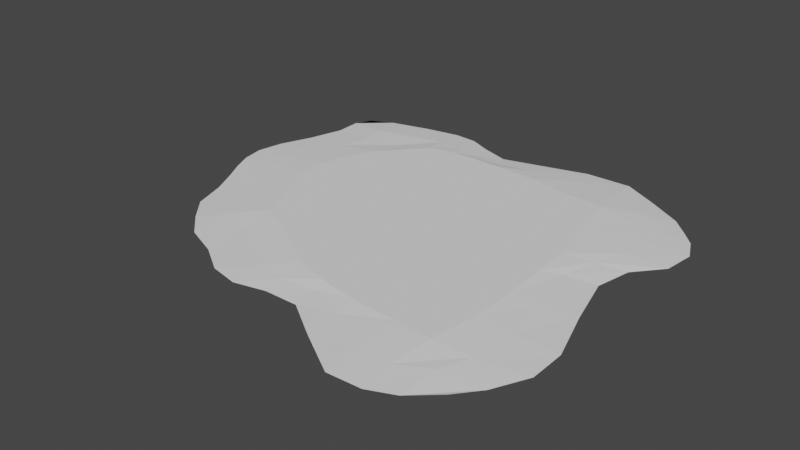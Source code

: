 # Source: Tar.blend  (saved by Blender 2.80.45; exported with 4.5.12 LTS)
import bpy
from mathutils import Matrix  # noqa: F401  (used for matrix-valued properties, if any)

bpy.ops.wm.read_factory_settings(use_empty=True)
scene = bpy.context.scene
scene.name = 'Scene'

# ---- collections
col_collection = bpy.data.collections.new('Collection'); scene.collection.children.link(col_collection)

# ---- world
world_world = bpy.data.worlds.new('World'); scene.world = world_world
world_world.use_nodes = True; world_world.node_tree.nodes.clear()
_N = world_world.node_tree.nodes; _L = world_world.node_tree.links
n0 = _N.new('ShaderNodeOutputWorld'); n0.name = 'World Output'; n0.location = (300, 300)
n1 = _N.new('ShaderNodeBackground'); n1.name = 'Background'; n1.location = (10, 300)
n1.inputs[0].default_value = (0.05088, 0.05088, 0.05088, 1.0)
_L.new(n1.outputs[0], n0.inputs[0])
n0.is_active_output = True
world_world.color = (0.05088, 0.05088, 0.05088)
world_world.use_sun_shadow = False
world_world.sun_shadow_jitter_overblur = 0.0

# ---- meshes
me_plane_001 = bpy.data.meshes.new('Plane.001')
me_plane_001.from_pydata([(0.7985, -0.8164, 0.0008099), (-0.7148, 0.5946, 0.0), (0.7833, 0.5639, 0.0), (-0.7459, 0.5302, 0.0), (-0.7425, 0.4243, 0.0), (-0.7816, 0.2863, 0.0), (-0.834, 0.1553, 0.0), (-0.8544, 0.04818, 0.0), (-0.8398, -0.03973, 0.0), (-0.8045, -0.1201, 0.0), (-0.7594, -0.2041, 0.0), (-0.7109, -0.3047, 0.0), (-0.6685, -0.4353, 0.0), (0.8681, -0.7245, 0.0), (0.9338, -0.5893, 0.0), (0.9322, -0.4428, 0.0), (0.8633, -0.2271, 0.0), (0.8063, -0.01701, -0.0005182), (0.838, 0.1205, -5.916e-06), (0.9294, 0.2282, 0.0), (0.9444, 0.3527, 0.0), (0.904, 0.4397, 0.0), (0.8547, 0.4928, 0.0), (-0.489, -0.6197, 0.0008099), (-0.3536, -0.6737, 0.0008099), (-0.2367, -0.749, 0.0008099), (-0.1211, -0.7733, 0.0008099), (0.00306, -0.7441, 0.0008099), (0.1382, -0.7434, 0.0008099), (0.2883, -0.8447, 0.0008099), (0.4638, -0.9545, 0.0008099), (0.5992, -0.9485, 0.0008099), (0.7001, -0.9055, 0.0008099), (0.6514, 0.6413, 0.0), (0.5034, 0.7201, 0.0), (0.3198, 0.7159, 0.0), (0.1422, 0.6664, 0.0), (-0.02177, 0.6216, 0.0), (-0.1379, 0.6597, 0.0), (-0.2255, 0.6982, 0.0), (-0.3199, 0.7045, 0.0), (-0.4672, 0.678, 0.0), (-0.6247, 0.6368, 0.0), (0.7052, -0.7475, 0.0), (0.5874, -0.8126, 0.0), (0.4536, -0.8098, 0.0), (0.2843, -0.7109, 0.0), (0.132, -0.6517, 0.0), (-0.003267, -0.6628, 0.0), (-0.1238, -0.6459, 0.0), (-0.2365, -0.5672, 0.0), (-0.3573, -0.4967, 0.0), (-0.4972, -0.448, 0.0), (0.7487, -0.6361, 0.0), (0.6057, -0.6466, 0.0), (0.4541, -0.6364, 0.0), (0.2739, -0.6255, 0.0), (0.116, -0.5959, 0.0), (-0.01848, -0.5525, 0.0), (-0.1392, -0.4828, 0.0), (-0.259, -0.4118, 0.0), (-0.3882, -0.351, 0.0), (-0.5362, -0.3117, 0.0), (0.77, -0.4533, 0.0), (0.6354, -0.4549, 0.0), (0.4541, -0.4545, 0.0), (0.2712, -0.4541, 0.0), (0.1055, -0.4352, 0.0), (-0.03805, -0.3925, 0.0), (-0.1686, -0.3346, 0.0), (-0.2985, -0.2754, 0.0), (-0.4374, -0.2263, 0.0), (-0.5877, -0.2012, 0.0), (0.7417, -0.2472, 0.0), (0.6356, -0.2725, 0.0), (0.4543, -0.2727, 0.0), (0.2712, -0.2727, 0.0), (0.09487, -0.265, 0.0), (-0.06199, -0.2371, 0.0), (-0.2057, -0.1947, 0.0), (-0.3468, -0.1497, 0.0), (-0.4858, -0.1201, 0.0), (-0.6334, -0.1112, 0.0), (0.6932, -0.05015, -0.0001816), (0.6233, -0.09279, 0.0), (0.4523, -0.09482, 0.0), (0.2712, -0.09197, 0.0), (0.08867, -0.09061, 0.0), (-0.0825, -0.07784, 0.0), (-0.241, -0.05399, 0.0), (-0.3827, -0.03436, 0.0), (-0.52, -0.02562, 0.0), (-0.6678, -0.02872, 0.0), (0.7265, 0.08714, -9.986e-05), (0.6171, 0.05642, 0.0), (0.4378, 0.06013, 0.0), (0.2611, 0.07019, 0.0), (0.08492, 0.08239, 0.0), (-0.09109, 0.08933, 0.0), (-0.2438, 0.08335, 0.0), (-0.3851, 0.07678, 0.0), (-0.5294, 0.06969, 0.0), (-0.6815, 0.05876, 0.0), (0.767, 0.2015, 0.0), (0.5922, 0.1917, 0.0), (0.4138, 0.198, 0.0), (0.2413, 0.2151, 0.0), (0.07169, 0.2382, 0.0), (-0.07931, 0.2456, 0.0), (-0.2118, 0.2254, 0.0), (-0.3512, 0.1965, 0.0), (-0.5005, 0.1772, 0.0), (-0.6615, 0.1642, 0.0), (0.7496, 0.3288, 0.0), (0.563, 0.32, 0.0), (0.3859, 0.3288, 0.0), (0.2172, 0.3527, 0.0), (0.0551, 0.3845, 0.0), (-0.0749, 0.3917, 0.0), (-0.1864, 0.3727, 0.0), (-0.3027, 0.3396, 0.0), (-0.4429, 0.3076, 0.0), (-0.6054, 0.2911, 0.0), (0.7143, 0.4354, 0.0), (0.5354, 0.4513, 0.0), (0.3597, 0.4624, 0.0), (0.1942, 0.4921, 0.0), (0.03497, 0.5038, 0.0), (-0.08607, 0.5041, 0.0), (-0.1866, 0.5027, 0.0), (-0.2911, 0.4779, 0.0), (-0.4174, 0.4441, 0.0), (-0.5718, 0.4151, 0.0), (0.6711, 0.5102, 0.0), (0.5125, 0.5881, 0.0), (0.3399, 0.6067, 0.0), (0.1649, 0.5793, 0.0), (0.001404, 0.5427, 0.0), (-0.1138, 0.553, 0.0), (-0.2096, 0.5844, 0.0), (-0.3111, 0.5791, 0.0), (-0.4422, 0.5448, 0.0), (-0.5884, 0.5076, 0.0), (-0.5832, -0.5319, 0.0007502), (0.8006, -0.8165, 0.0009049), (0.7052, -0.7475, 0.002524), (0.5874, -0.8126, 0.002524), (0.4536, -0.8098, 0.002524), (0.2843, -0.7109, 0.002524), (0.1321, -0.6517, 0.002524), (-0.003262, -0.6628, 0.002524), (-0.1238, -0.6459, 0.002524), (-0.2365, -0.5672, 0.002524), (-0.3573, -0.4967, 0.002524), (-0.4972, -0.448, 0.002524), (0.7487, -0.6361, 0.002524), (0.6057, -0.6466, 0.004739), (0.4541, -0.6364, 0.004739), (0.2739, -0.6255, 0.004739), (0.116, -0.5959, 0.004739), (-0.01848, -0.5525, 0.004739), (-0.1392, -0.4828, 0.004739), (-0.259, -0.4118, 0.004739), (-0.3882, -0.351, 0.004739), (-0.5362, -0.3117, 0.002524), (0.77, -0.4533, 0.002524), (0.6354, -0.4549, 0.004739), (0.4541, -0.4545, 0.004739), (0.2712, -0.4541, 0.004739), (0.1055, -0.4352, 0.004739), (-0.03804, -0.3925, 0.004739), (-0.1686, -0.3346, 0.004739), (-0.2985, -0.2754, 0.004739), (-0.4374, -0.2263, 0.004739), (-0.5877, -0.2012, 0.002524), (0.7417, -0.2472, 0.002524), (0.6356, -0.2725, 0.004739), (0.4543, -0.2727, 0.004739), (0.2712, -0.2727, 0.004739), (0.09488, -0.265, 0.004739), (-0.06198, -0.2371, 0.004739), (-0.2057, -0.1947, 0.004739), (-0.3468, -0.1497, 0.004739), (-0.4858, -0.1201, 0.004739), (-0.6334, -0.1112, 0.002524), (0.6932, -0.05016, 0.002343), (0.6233, -0.09279, 0.004739), (0.4524, -0.09482, 0.004739), (0.2712, -0.09197, 0.004739), (0.08868, -0.09061, 0.004739), (-0.08249, -0.07784, 0.004739), (-0.241, -0.05399, 0.004739), (-0.3827, -0.03436, 0.004739), (-0.52, -0.02562, 0.004739), (-0.6678, -0.02872, 0.002524), (0.7265, 0.08714, 0.002424), (0.6171, 0.05642, 0.004739), (0.4378, 0.06013, 0.004739), (0.2611, 0.07019, 0.004739), (0.08493, 0.08239, 0.004739), (-0.09108, 0.08933, 0.004739), (-0.2437, 0.08335, 0.004739), (-0.3851, 0.07678, 0.004739), (-0.5294, 0.06969, 0.004739), (-0.6815, 0.05876, 0.002524), (0.767, 0.2015, 0.002524), (0.5922, 0.1917, 0.004739), (0.4138, 0.198, 0.004739), (0.2413, 0.2151, 0.004739), (0.07169, 0.2382, 0.004739), (-0.0793, 0.2456, 0.004739), (-0.2117, 0.2254, 0.004739), (-0.3512, 0.1965, 0.004739), (-0.5005, 0.1772, 0.004739), (-0.6615, 0.1642, 0.002524), (0.7496, 0.3288, 0.002524), (0.563, 0.32, 0.004739), (0.386, 0.3288, 0.004739), (0.2172, 0.3527, 0.004739), (0.05511, 0.3845, 0.004739), (-0.0749, 0.3917, 0.004739), (-0.1863, 0.3727, 0.004739), (-0.3027, 0.3396, 0.004739), (-0.4429, 0.3076, 0.004739), (-0.6054, 0.2911, 0.002524), (0.7143, 0.4354, 0.002524), (0.5354, 0.4513, 0.004739), (0.3597, 0.4624, 0.004739), (0.1942, 0.4921, 0.004739), (0.03497, 0.5038, 0.004739), (-0.08606, 0.5041, 0.004739), (-0.1866, 0.5027, 0.004739), (-0.2911, 0.4779, 0.004739), (-0.4173, 0.4441, 0.002524), (-0.5717, 0.4151, 0.002524), (0.6711, 0.5102, 0.002524), (0.5125, 0.5881, 0.002524), (0.3399, 0.6067, 0.002524), (0.1649, 0.5793, 0.002524), (0.00141, 0.5427, 0.002524), (-0.1138, 0.553, 0.002524), (-0.2095, 0.5844, 0.002524), (-0.3111, 0.5791, 0.002524), (-0.4422, 0.5448, 0.002524), (-0.5884, 0.5075, 0.002524)], [], [(133, 33, 2, 22), (32, 43, 13, 0), (43, 53, 14, 13), (53, 63, 15, 14), (63, 73, 16, 15), (73, 83, 17, 16), (83, 93, 18, 17), (93, 103, 19, 18), (103, 113, 20, 19), (113, 123, 21, 20), (123, 133, 22, 21), (4, 3, 142, 132), (132, 142, 141, 131), (131, 141, 140, 130), (130, 140, 139, 129), (129, 139, 138, 128), (128, 138, 137, 127), (127, 137, 136, 126), (126, 136, 135, 125), (125, 135, 134, 124), (124, 134, 133, 123), (5, 4, 132, 122), (122, 132, 131, 121), (121, 131, 130, 120), (120, 130, 129, 119), (119, 129, 128, 118), (118, 128, 127, 117), (117, 127, 126, 116), (116, 126, 125, 115), (115, 125, 124, 114), (114, 124, 123, 113), (6, 5, 122, 112), (112, 122, 121, 111), (111, 121, 120, 110), (110, 120, 119, 109), (109, 119, 118, 108), (108, 118, 117, 107), (107, 117, 116, 106), (106, 116, 115, 105), (105, 115, 114, 104), (104, 114, 113, 103), (7, 6, 112, 102), (102, 112, 111, 101), (101, 111, 110, 100), (100, 110, 109, 99), (99, 109, 108, 98), (98, 108, 107, 97), (97, 107, 106, 96), (96, 106, 105, 95), (95, 105, 104, 94), (94, 104, 103, 93), (8, 7, 102, 92), (92, 102, 101, 91), (91, 101, 100, 90), (90, 100, 99, 89), (89, 99, 98, 88), (88, 98, 97, 87), (87, 97, 96, 86), (86, 96, 95, 85), (85, 95, 94, 84), (84, 94, 93, 83), (9, 8, 92, 82), (82, 92, 91, 81), (81, 91, 90, 80), (80, 90, 89, 79), (79, 89, 88, 78), (78, 88, 87, 77), (77, 87, 86, 76), (76, 86, 85, 75), (75, 85, 84, 74), (74, 84, 83, 73), (10, 9, 82, 72), (72, 82, 81, 71), (71, 81, 80, 70), (70, 80, 79, 69), (69, 79, 78, 68), (68, 78, 77, 67), (67, 77, 76, 66), (66, 76, 75, 65), (65, 75, 74, 64), (64, 74, 73, 63), (11, 10, 72, 62), (62, 72, 71, 61), (61, 71, 70, 60), (60, 70, 69, 59), (59, 69, 68, 58), (58, 68, 67, 57), (57, 67, 66, 56), (56, 66, 65, 55), (55, 65, 64, 54), (54, 64, 63, 53), (12, 11, 62, 52), (52, 62, 61, 51), (51, 61, 60, 50), (50, 60, 59, 49), (49, 59, 58, 48), (48, 58, 57, 47), (47, 57, 56, 46), (46, 56, 55, 45), (45, 55, 54, 44), (44, 54, 53, 43), (143, 12, 52, 23), (23, 52, 51, 24), (24, 51, 50, 25), (25, 50, 49, 26), (26, 49, 48, 27), (27, 48, 47, 28), (28, 47, 46, 29), (29, 46, 45, 30), (30, 45, 44, 31), (31, 44, 43, 32), (3, 1, 42, 142), (142, 42, 41, 141), (141, 41, 40, 140), (140, 40, 39, 139), (139, 39, 38, 138), (138, 38, 37, 137), (137, 37, 36, 136), (136, 36, 35, 135), (135, 35, 34, 134), (134, 34, 33, 133), (235, 22, 2, 33), (32, 144, 13, 145), (145, 13, 14, 155), (155, 14, 15, 165), (165, 15, 16, 175), (175, 16, 17, 185), (185, 17, 18, 195), (195, 18, 19, 205), (205, 19, 20, 215), (215, 20, 21, 225), (225, 21, 22, 235), (4, 234, 244, 3), (234, 233, 243, 244), (233, 232, 242, 243), (232, 231, 241, 242), (231, 230, 240, 241), (230, 229, 239, 240), (229, 228, 238, 239), (228, 227, 237, 238), (227, 226, 236, 237), (226, 225, 235, 236), (5, 224, 234, 4), (224, 223, 233, 234), (223, 222, 232, 233), (222, 221, 231, 232), (221, 220, 230, 231), (220, 219, 229, 230), (219, 218, 228, 229), (218, 217, 227, 228), (217, 216, 226, 227), (216, 215, 225, 226), (6, 214, 224, 5), (214, 213, 223, 224), (213, 212, 222, 223), (212, 211, 221, 222), (211, 210, 220, 221), (210, 209, 219, 220), (209, 208, 218, 219), (208, 207, 217, 218), (207, 206, 216, 217), (206, 205, 215, 216), (7, 204, 214, 6), (204, 203, 213, 214), (203, 202, 212, 213), (202, 201, 211, 212), (201, 200, 210, 211), (200, 199, 209, 210), (199, 198, 208, 209), (198, 197, 207, 208), (197, 196, 206, 207), (196, 195, 205, 206), (8, 194, 204, 7), (194, 193, 203, 204), (193, 192, 202, 203), (192, 191, 201, 202), (191, 190, 200, 201), (190, 189, 199, 200), (189, 188, 198, 199), (188, 187, 197, 198), (187, 186, 196, 197), (186, 185, 195, 196), (9, 184, 194, 8), (184, 183, 193, 194), (183, 182, 192, 193), (182, 181, 191, 192), (181, 180, 190, 191), (180, 179, 189, 190), (179, 178, 188, 189), (178, 177, 187, 188), (177, 176, 186, 187), (176, 175, 185, 186), (10, 174, 184, 9), (174, 173, 183, 184), (173, 172, 182, 183), (172, 171, 181, 182), (171, 170, 180, 181), (170, 169, 179, 180), (169, 168, 178, 179), (168, 167, 177, 178), (167, 166, 176, 177), (166, 165, 175, 176), (11, 164, 174, 10), (164, 163, 173, 174), (163, 162, 172, 173), (162, 161, 171, 172), (161, 160, 170, 171), (160, 159, 169, 170), (159, 158, 168, 169), (158, 157, 167, 168), (157, 156, 166, 167), (156, 155, 165, 166), (12, 154, 164, 11), (154, 153, 163, 164), (153, 152, 162, 163), (152, 151, 161, 162), (151, 150, 160, 161), (150, 149, 159, 160), (149, 148, 158, 159), (148, 147, 157, 158), (147, 146, 156, 157), (146, 145, 155, 156), (143, 23, 154, 12), (23, 24, 153, 154), (24, 25, 152, 153), (25, 26, 151, 152), (26, 27, 150, 151), (27, 28, 149, 150), (28, 29, 148, 149), (29, 30, 147, 148), (30, 31, 146, 147), (31, 32, 145, 146), (3, 244, 42, 1), (244, 243, 41, 42), (243, 242, 40, 41), (242, 241, 39, 40), (241, 240, 38, 39), (240, 239, 37, 38), (239, 238, 36, 37), (238, 237, 35, 36), (237, 236, 34, 35), (236, 235, 33, 34), (0, 13, 144), (32, 0, 144)])
_uv = me_plane_001.uv_layers.new(name='UVMap')
_uv.uv.foreach_set('vector', [0.9091, 0.9091, 0.9091, 1.0, 1.0, 1.0, 1.0, 0.9091, 0.9091, 0.0, 0.9091, 0.09091, 1.0, 0.09091, 1.0, 0.0, 0.9091, 0.09091, 0.9091, 0.1818, 1.0, 0.1818, 1.0, 0.09091, 0.9091, 0.1818, 0.9091, 0.2727, 1.0, 0.2727, 1.0, 0.1818, 0.9091, 0.2727, 0.9091, 0.3636, 1.0, 0.3636, 1.0, 0.2727, 0.9091, 0.3636, 0.9091, 0.4545, 1.0, 0.4545, 1.0, 0.3636, 0.9091, 0.4545, 0.9091, 0.5455, 1.0, 0.5455, 1.0, 0.4545, 0.9091, 0.5455, 0.9091, 0.6364, 1.0, 0.6364, 1.0, 0.5455, 0.9091, 0.6364, 0.9091, 0.7273, 1.0, 0.7273, 1.0, 0.6364, 0.9091, 0.7273, 0.9091, 0.8182, 1.0, 0.8182, 1.0, 0.7273, 0.9091, 0.8182, 0.9091, 0.9091, 1.0, 0.9091, 1.0, 0.8182, 0.0, 0.8182, 0.0, 0.9091, 0.09091, 0.9091, 0.09091, 0.8182, 0.09091, 0.8182, 0.09091, 0.9091, 0.1818, 0.9091, 0.1818, 0.8182, 0.1818, 0.8182, 0.1818, 0.9091, 0.2727, 0.9091, 0.2727, 0.8182, 0.2727, 0.8182, 0.2727, 0.9091, 0.3636, 0.9091, 0.3636, 0.8182, 0.3636, 0.8182, 0.3636, 0.9091, 0.4545, 0.9091, 0.4545, 0.8182, 0.4545, 0.8182, 0.4545, 0.9091, 0.5455, 0.9091, 0.5455, 0.8182, 0.5455, 0.8182, 0.5455, 0.9091, 0.6364, 0.9091, 0.6364, 0.8182, 0.6364, 0.8182, 0.6364, 0.9091, 0.7273, 0.9091, 0.7273, 0.8182, 0.7273, 0.8182, 0.7273, 0.9091, 0.8182, 0.9091, 0.8182, 0.8182, 0.8182, 0.8182, 0.8182, 0.9091, 0.9091, 0.9091, 0.9091, 0.8182, 0.0, 0.7273, 0.0, 0.8182, 0.09091, 0.8182, 0.09091, 0.7273, 0.09091, 0.7273, 0.09091, 0.8182, 0.1818, 0.8182, 0.1818, 0.7273, 0.1818, 0.7273, 0.1818, 0.8182, 0.2727, 0.8182, 0.2727, 0.7273, 0.2727, 0.7273, 0.2727, 0.8182, 0.3636, 0.8182, 0.3636, 0.7273, 0.3636, 0.7273, 0.3636, 0.8182, 0.4545, 0.8182, 0.4545, 0.7273, 0.4545, 0.7273, 0.4545, 0.8182, 0.5455, 0.8182, 0.5455, 0.7273, 0.5455, 0.7273, 0.5455, 0.8182, 0.6364, 0.8182, 0.6364, 0.7273, 0.6364, 0.7273, 0.6364, 0.8182, 0.7273, 0.8182, 0.7273, 0.7273, 0.7273, 0.7273, 0.7273, 0.8182, 0.8182, 0.8182, 0.8182, 0.7273, 0.8182, 0.7273, 0.8182, 0.8182, 0.9091, 0.8182, 0.9091, 0.7273, 0.0, 0.6364, 0.0, 0.7273, 0.09091, 0.7273, 0.09091, 0.6364, 0.09091, 0.6364, 0.09091, 0.7273, 0.1818, 0.7273, 0.1818, 0.6364, 0.1818, 0.6364, 0.1818, 0.7273, 0.2727, 0.7273, 0.2727, 0.6364, 0.2727, 0.6364, 0.2727, 0.7273, 0.3636, 0.7273, 0.3636, 0.6364, 0.3636, 0.6364, 0.3636, 0.7273, 0.4545, 0.7273, 0.4545, 0.6364, 0.4545, 0.6364, 0.4545, 0.7273, 0.5455, 0.7273, 0.5455, 0.6364, 0.5455, 0.6364, 0.5455, 0.7273, 0.6364, 0.7273, 0.6364, 0.6364, 0.6364, 0.6364, 0.6364, 0.7273, 0.7273, 0.7273, 0.7273, 0.6364, 0.7273, 0.6364, 0.7273, 0.7273, 0.8182, 0.7273, 0.8182, 0.6364, 0.8182, 0.6364, 0.8182, 0.7273, 0.9091, 0.7273, 0.9091, 0.6364, 0.0, 0.5455, 0.0, 0.6364, 0.09091, 0.6364, 0.09091, 0.5455, 0.09091, 0.5455, 0.09091, 0.6364, 0.1818, 0.6364, 0.1818, 0.5455, 0.1818, 0.5455, 0.1818, 0.6364, 0.2727, 0.6364, 0.2727, 0.5455, 0.2727, 0.5455, 0.2727, 0.6364, 0.3636, 0.6364, 0.3636, 0.5455, 0.3636, 0.5455, 0.3636, 0.6364, 0.4545, 0.6364, 0.4545, 0.5455, 0.4545, 0.5455, 0.4545, 0.6364, 0.5455, 0.6364, 0.5455, 0.5455, 0.5455, 0.5455, 0.5455, 0.6364, 0.6364, 0.6364, 0.6364, 0.5455, 0.6364, 0.5455, 0.6364, 0.6364, 0.7273, 0.6364, 0.7273, 0.5455, 0.7273, 0.5455, 0.7273, 0.6364, 0.8182, 0.6364, 0.8182, 0.5455, 0.8182, 0.5455, 0.8182, 0.6364, 0.9091, 0.6364, 0.9091, 0.5455, 0.0, 0.4545, 0.0, 0.5455, 0.09091, 0.5455, 0.09091, 0.4545, 0.09091, 0.4545, 0.09091, 0.5455, 0.1818, 0.5455, 0.1818, 0.4545, 0.1818, 0.4545, 0.1818, 0.5455, 0.2727, 0.5455, 0.2727, 0.4545, 0.2727, 0.4545, 0.2727, 0.5455, 0.3636, 0.5455, 0.3636, 0.4545, 0.3636, 0.4545, 0.3636, 0.5455, 0.4545, 0.5455, 0.4545, 0.4545, 0.4545, 0.4545, 0.4545, 0.5455, 0.5455, 0.5455, 0.5455, 0.4545, 0.5455, 0.4545, 0.5455, 0.5455, 0.6364, 0.5455, 0.6364, 0.4545, 0.6364, 0.4545, 0.6364, 0.5455, 0.7273, 0.5455, 0.7273, 0.4545, 0.7273, 0.4545, 0.7273, 0.5455, 0.8182, 0.5455, 0.8182, 0.4545, 0.8182, 0.4545, 0.8182, 0.5455, 0.9091, 0.5455, 0.9091, 0.4545, 0.0, 0.3636, 0.0, 0.4545, 0.09091, 0.4545, 0.09091, 0.3636, 0.09091, 0.3636, 0.09091, 0.4545, 0.1818, 0.4545, 0.1818, 0.3636, 0.1818, 0.3636, 0.1818, 0.4545, 0.2727, 0.4545, 0.2727, 0.3636, 0.2727, 0.3636, 0.2727, 0.4545, 0.3636, 0.4545, 0.3636, 0.3636, 0.3636, 0.3636, 0.3636, 0.4545, 0.4545, 0.4545, 0.4545, 0.3636, 0.4545, 0.3636, 0.4545, 0.4545, 0.5455, 0.4545, 0.5455, 0.3636, 0.5455, 0.3636, 0.5455, 0.4545, 0.6364, 0.4545, 0.6364, 0.3636, 0.6364, 0.3636, 0.6364, 0.4545, 0.7273, 0.4545, 0.7273, 0.3636, 0.7273, 0.3636, 0.7273, 0.4545, 0.8182, 0.4545, 0.8182, 0.3636, 0.8182, 0.3636, 0.8182, 0.4545, 0.9091, 0.4545, 0.9091, 0.3636, 0.0, 0.2727, 0.0, 0.3636, 0.09091, 0.3636, 0.09091, 0.2727, 0.09091, 0.2727, 0.09091, 0.3636, 0.1818, 0.3636, 0.1818, 0.2727, 0.1818, 0.2727, 0.1818, 0.3636, 0.2727, 0.3636, 0.2727, 0.2727, 0.2727, 0.2727, 0.2727, 0.3636, 0.3636, 0.3636, 0.3636, 0.2727, 0.3636, 0.2727, 0.3636, 0.3636, 0.4545, 0.3636, 0.4545, 0.2727, 0.4545, 0.2727, 0.4545, 0.3636, 0.5455, 0.3636, 0.5455, 0.2727, 0.5455, 0.2727, 0.5455, 0.3636, 0.6364, 0.3636, 0.6364, 0.2727, 0.6364, 0.2727, 0.6364, 0.3636, 0.7273, 0.3636, 0.7273, 0.2727, 0.7273, 0.2727, 0.7273, 0.3636, 0.8182, 0.3636, 0.8182, 0.2727, 0.8182, 0.2727, 0.8182, 0.3636, 0.9091, 0.3636, 0.9091, 0.2727, 0.0, 0.1818, 0.0, 0.2727, 0.09091, 0.2727, 0.09091, 0.1818, 0.09091, 0.1818, 0.09091, 0.2727, 0.1818, 0.2727, 0.1818, 0.1818, 0.1818, 0.1818, 0.1818, 0.2727, 0.2727, 0.2727, 0.2727, 0.1818, 0.2727, 0.1818, 0.2727, 0.2727, 0.3636, 0.2727, 0.3636, 0.1818, 0.3636, 0.1818, 0.3636, 0.2727, 0.4545, 0.2727, 0.4545, 0.1818, 0.4545, 0.1818, 0.4545, 0.2727, 0.5455, 0.2727, 0.5455, 0.1818, 0.5455, 0.1818, 0.5455, 0.2727, 0.6364, 0.2727, 0.6364, 0.1818, 0.6364, 0.1818, 0.6364, 0.2727, 0.7273, 0.2727, 0.7273, 0.1818, 0.7273, 0.1818, 0.7273, 0.2727, 0.8182, 0.2727, 0.8182, 0.1818, 0.8182, 0.1818, 0.8182, 0.2727, 0.9091, 0.2727, 0.9091, 0.1818, 0.0, 0.09091, 0.0, 0.1818, 0.09091, 0.1818, 0.09091, 0.09091, 0.09091, 0.09091, 0.09091, 0.1818, 0.1818, 0.1818, 0.1818, 0.09091, 0.1818, 0.09091, 0.1818, 0.1818, 0.2727, 0.1818, 0.2727, 0.09091, 0.2727, 0.09091, 0.2727, 0.1818, 0.3636, 0.1818, 0.3636, 0.09091, 0.3636, 0.09091, 0.3636, 0.1818, 0.4545, 0.1818, 0.4545, 0.09091, 0.4545, 0.09091, 0.4545, 0.1818, 0.5455, 0.1818, 0.5455, 0.09091, 0.5455, 0.09091, 0.5455, 0.1818, 0.6364, 0.1818, 0.6364, 0.09091, 0.6364, 0.09091, 0.6364, 0.1818, 0.7273, 0.1818, 0.7273, 0.09091, 0.7273, 0.09091, 0.7273, 0.1818, 0.8182, 0.1818, 0.8182, 0.09091, 0.8182, 0.09091, 0.8182, 0.1818, 0.9091, 0.1818, 0.9091, 0.09091, 0.0, 0.0, 0.0, 0.09091, 0.09091, 0.09091, 0.09091, 0.0, 0.09091, 0.0, 0.09091, 0.09091, 0.1818, 0.09091, 0.1818, 0.0, 0.1818, 0.0, 0.1818, 0.09091, 0.2727, 0.09091, 0.2727, 0.0, 0.2727, 0.0, 0.2727, 0.09091, 0.3636, 0.09091, 0.3636, 0.0, 0.3636, 0.0, 0.3636, 0.09091, 0.4545, 0.09091, 0.4545, 0.0, 0.4545, 0.0, 0.4545, 0.09091, 0.5455, 0.09091, 0.5455, 0.0, 0.5455, 0.0, 0.5455, 0.09091, 0.6364, 0.09091, 0.6364, 0.0, 0.6364, 0.0, 0.6364, 0.09091, 0.7273, 0.09091, 0.7273, 0.0, 0.7273, 0.0, 0.7273, 0.09091, 0.8182, 0.09091, 0.8182, 0.0, 0.8182, 0.0, 0.8182, 0.09091, 0.9091, 0.09091, 0.9091, 0.0, 0.0, 0.9091, 0.0, 1.0, 0.09091, 1.0, 0.09091, 0.9091, 0.09091, 0.9091, 0.09091, 1.0, 0.1818, 1.0, 0.1818, 0.9091, 0.1818, 0.9091, 0.1818, 1.0, 0.2727, 1.0, 0.2727, 0.9091, 0.2727, 0.9091, 0.2727, 1.0, 0.3636, 1.0, 0.3636, 0.9091, 0.3636, 0.9091, 0.3636, 1.0, 0.4545, 1.0, 0.4545, 0.9091, 0.4545, 0.9091, 0.4545, 1.0, 0.5455, 1.0, 0.5455, 0.9091, 0.5455, 0.9091, 0.5455, 1.0, 0.6364, 1.0, 0.6364, 0.9091, 0.6364, 0.9091, 0.6364, 1.0, 0.7273, 1.0, 0.7273, 0.9091, 0.7273, 0.9091, 0.7273, 1.0, 0.8182, 1.0, 0.8182, 0.9091, 0.8182, 0.9091, 0.8182, 1.0, 0.9091, 1.0, 0.9091, 0.9091, 0.9091, 0.9091, 1.0, 0.9091, 1.0, 1.0, 0.9091, 1.0, 0.9091, 0.0, 1.0, 0.0, 1.0, 0.09091, 0.9091, 0.09091, 0.9091, 0.09091, 1.0, 0.09091, 1.0, 0.1818, 0.9091, 0.1818, 0.9091, 0.1818, 1.0, 0.1818, 1.0, 0.2727, 0.9091, 0.2727, 0.9091, 0.2727, 1.0, 0.2727, 1.0, 0.3636, 0.9091, 0.3636, 0.9091, 0.3636, 1.0, 0.3636, 1.0, 0.4545, 0.9091, 0.4545, 0.9091, 0.4545, 1.0, 0.4545, 1.0, 0.5455, 0.9091, 0.5455, 0.9091, 0.5455, 1.0, 0.5455, 1.0, 0.6364, 0.9091, 0.6364, 0.9091, 0.6364, 1.0, 0.6364, 1.0, 0.7273, 0.9091, 0.7273, 0.9091, 0.7273, 1.0, 0.7273, 1.0, 0.8182, 0.9091, 0.8182, 0.9091, 0.8182, 1.0, 0.8182, 1.0, 0.9091, 0.9091, 0.9091, 0.0, 0.8182, 0.09091, 0.8182, 0.09091, 0.9091, 0.0, 0.9091, 0.09091, 0.8182, 0.1818, 0.8182, 0.1818, 0.9091, 0.09091, 0.9091, 0.1818, 0.8182, 0.2727, 0.8182, 0.2727, 0.9091, 0.1818, 0.9091, 0.2727, 0.8182, 0.3636, 0.8182, 0.3636, 0.9091, 0.2727, 0.9091, 0.3636, 0.8182, 0.4545, 0.8182, 0.4545, 0.9091, 0.3636, 0.9091, 0.4545, 0.8182, 0.5455, 0.8182, 0.5455, 0.9091, 0.4545, 0.9091, 0.5455, 0.8182, 0.6364, 0.8182, 0.6364, 0.9091, 0.5455, 0.9091, 0.6364, 0.8182, 0.7273, 0.8182, 0.7273, 0.9091, 0.6364, 0.9091, 0.7273, 0.8182, 0.8182, 0.8182, 0.8182, 0.9091, 0.7273, 0.9091, 0.8182, 0.8182, 0.9091, 0.8182, 0.9091, 0.9091, 0.8182, 0.9091, 0.0, 0.7273, 0.09091, 0.7273, 0.09091, 0.8182, 0.0, 0.8182, 0.09091, 0.7273, 0.1818, 0.7273, 0.1818, 0.8182, 0.09091, 0.8182, 0.1818, 0.7273, 0.2727, 0.7273, 0.2727, 0.8182, 0.1818, 0.8182, 0.2727, 0.7273, 0.3636, 0.7273, 0.3636, 0.8182, 0.2727, 0.8182, 0.3636, 0.7273, 0.4545, 0.7273, 0.4545, 0.8182, 0.3636, 0.8182, 0.4545, 0.7273, 0.5455, 0.7273, 0.5455, 0.8182, 0.4545, 0.8182, 0.5455, 0.7273, 0.6364, 0.7273, 0.6364, 0.8182, 0.5455, 0.8182, 0.6364, 0.7273, 0.7273, 0.7273, 0.7273, 0.8182, 0.6364, 0.8182, 0.7273, 0.7273, 0.8182, 0.7273, 0.8182, 0.8182, 0.7273, 0.8182, 0.8182, 0.7273, 0.9091, 0.7273, 0.9091, 0.8182, 0.8182, 0.8182, 0.0, 0.6364, 0.09091, 0.6364, 0.09091, 0.7273, 0.0, 0.7273, 0.09091, 0.6364, 0.1818, 0.6364, 0.1818, 0.7273, 0.09091, 0.7273, 0.1818, 0.6364, 0.2727, 0.6364, 0.2727, 0.7273, 0.1818, 0.7273, 0.2727, 0.6364, 0.3636, 0.6364, 0.3636, 0.7273, 0.2727, 0.7273, 0.3636, 0.6364, 0.4545, 0.6364, 0.4545, 0.7273, 0.3636, 0.7273, 0.4545, 0.6364, 0.5455, 0.6364, 0.5455, 0.7273, 0.4545, 0.7273, 0.5455, 0.6364, 0.6364, 0.6364, 0.6364, 0.7273, 0.5455, 0.7273, 0.6364, 0.6364, 0.7273, 0.6364, 0.7273, 0.7273, 0.6364, 0.7273, 0.7273, 0.6364, 0.8182, 0.6364, 0.8182, 0.7273, 0.7273, 0.7273, 0.8182, 0.6364, 0.9091, 0.6364, 0.9091, 0.7273, 0.8182, 0.7273, 0.0, 0.5455, 0.09091, 0.5455, 0.09091, 0.6364, 0.0, 0.6364, 0.09091, 0.5455, 0.1818, 0.5455, 0.1818, 0.6364, 0.09091, 0.6364, 0.1818, 0.5455, 0.2727, 0.5455, 0.2727, 0.6364, 0.1818, 0.6364, 0.2727, 0.5455, 0.3636, 0.5455, 0.3636, 0.6364, 0.2727, 0.6364, 0.3636, 0.5455, 0.4545, 0.5455, 0.4545, 0.6364, 0.3636, 0.6364, 0.4545, 0.5455, 0.5455, 0.5455, 0.5455, 0.6364, 0.4545, 0.6364, 0.5455, 0.5455, 0.6364, 0.5455, 0.6364, 0.6364, 0.5455, 0.6364, 0.6364, 0.5455, 0.7273, 0.5455, 0.7273, 0.6364, 0.6364, 0.6364, 0.7273, 0.5455, 0.8182, 0.5455, 0.8182, 0.6364, 0.7273, 0.6364, 0.8182, 0.5455, 0.9091, 0.5455, 0.9091, 0.6364, 0.8182, 0.6364, 0.0, 0.4545, 0.09091, 0.4545, 0.09091, 0.5455, 0.0, 0.5455, 0.09091, 0.4545, 0.1818, 0.4545, 0.1818, 0.5455, 0.09091, 0.5455, 0.1818, 0.4545, 0.2727, 0.4545, 0.2727, 0.5455, 0.1818, 0.5455, 0.2727, 0.4545, 0.3636, 0.4545, 0.3636, 0.5455, 0.2727, 0.5455, 0.3636, 0.4545, 0.4545, 0.4545, 0.4545, 0.5455, 0.3636, 0.5455, 0.4545, 0.4545, 0.5455, 0.4545, 0.5455, 0.5455, 0.4545, 0.5455, 0.5455, 0.4545, 0.6364, 0.4545, 0.6364, 0.5455, 0.5455, 0.5455, 0.6364, 0.4545, 0.7273, 0.4545, 0.7273, 0.5455, 0.6364, 0.5455, 0.7273, 0.4545, 0.8182, 0.4545, 0.8182, 0.5455, 0.7273, 0.5455, 0.8182, 0.4545, 0.9091, 0.4545, 0.9091, 0.5455, 0.8182, 0.5455, 0.0, 0.3636, 0.09091, 0.3636, 0.09091, 0.4545, 0.0, 0.4545, 0.09091, 0.3636, 0.1818, 0.3636, 0.1818, 0.4545, 0.09091, 0.4545, 0.1818, 0.3636, 0.2727, 0.3636, 0.2727, 0.4545, 0.1818, 0.4545, 0.2727, 0.3636, 0.3636, 0.3636, 0.3636, 0.4545, 0.2727, 0.4545, 0.3636, 0.3636, 0.4545, 0.3636, 0.4545, 0.4545, 0.3636, 0.4545, 0.4545, 0.3636, 0.5455, 0.3636, 0.5455, 0.4545, 0.4545, 0.4545, 0.5455, 0.3636, 0.6364, 0.3636, 0.6364, 0.4545, 0.5455, 0.4545, 0.6364, 0.3636, 0.7273, 0.3636, 0.7273, 0.4545, 0.6364, 0.4545, 0.7273, 0.3636, 0.8182, 0.3636, 0.8182, 0.4545, 0.7273, 0.4545, 0.8182, 0.3636, 0.9091, 0.3636, 0.9091, 0.4545, 0.8182, 0.4545, 0.0, 0.2727, 0.09091, 0.2727, 0.09091, 0.3636, 0.0, 0.3636, 0.09091, 0.2727, 0.1818, 0.2727, 0.1818, 0.3636, 0.09091, 0.3636, 0.1818, 0.2727, 0.2727, 0.2727, 0.2727, 0.3636, 0.1818, 0.3636, 0.2727, 0.2727, 0.3636, 0.2727, 0.3636, 0.3636, 0.2727, 0.3636, 0.3636, 0.2727, 0.4545, 0.2727, 0.4545, 0.3636, 0.3636, 0.3636, 0.4545, 0.2727, 0.5455, 0.2727, 0.5455, 0.3636, 0.4545, 0.3636, 0.5455, 0.2727, 0.6364, 0.2727, 0.6364, 0.3636, 0.5455, 0.3636, 0.6364, 0.2727, 0.7273, 0.2727, 0.7273, 0.3636, 0.6364, 0.3636, 0.7273, 0.2727, 0.8182, 0.2727, 0.8182, 0.3636, 0.7273, 0.3636, 0.8182, 0.2727, 0.9091, 0.2727, 0.9091, 0.3636, 0.8182, 0.3636, 0.0, 0.1818, 0.09091, 0.1818, 0.09091, 0.2727, 0.0, 0.2727, 0.09091, 0.1818, 0.1818, 0.1818, 0.1818, 0.2727, 0.09091, 0.2727, 0.1818, 0.1818, 0.2727, 0.1818, 0.2727, 0.2727, 0.1818, 0.2727, 0.2727, 0.1818, 0.3636, 0.1818, 0.3636, 0.2727, 0.2727, 0.2727, 0.3636, 0.1818, 0.4545, 0.1818, 0.4545, 0.2727, 0.3636, 0.2727, 0.4545, 0.1818, 0.5455, 0.1818, 0.5455, 0.2727, 0.4545, 0.2727, 0.5455, 0.1818, 0.6364, 0.1818, 0.6364, 0.2727, 0.5455, 0.2727, 0.6364, 0.1818, 0.7273, 0.1818, 0.7273, 0.2727, 0.6364, 0.2727, 0.7273, 0.1818, 0.8182, 0.1818, 0.8182, 0.2727, 0.7273, 0.2727, 0.8182, 0.1818, 0.9091, 0.1818, 0.9091, 0.2727, 0.8182, 0.2727, 0.0, 0.09091, 0.09091, 0.09091, 0.09091, 0.1818, 0.0, 0.1818, 0.09091, 0.09091, 0.1818, 0.09091, 0.1818, 0.1818, 0.09091, 0.1818, 0.1818, 0.09091, 0.2727, 0.09091, 0.2727, 0.1818, 0.1818, 0.1818, 0.2727, 0.09091, 0.3636, 0.09091, 0.3636, 0.1818, 0.2727, 0.1818, 0.3636, 0.09091, 0.4545, 0.09091, 0.4545, 0.1818, 0.3636, 0.1818, 0.4545, 0.09091, 0.5455, 0.09091, 0.5455, 0.1818, 0.4545, 0.1818, 0.5455, 0.09091, 0.6364, 0.09091, 0.6364, 0.1818, 0.5455, 0.1818, 0.6364, 0.09091, 0.7273, 0.09091, 0.7273, 0.1818, 0.6364, 0.1818, 0.7273, 0.09091, 0.8182, 0.09091, 0.8182, 0.1818, 0.7273, 0.1818, 0.8182, 0.09091, 0.9091, 0.09091, 0.9091, 0.1818, 0.8182, 0.1818, 0.0, 0.0, 0.09091, 0.0, 0.09091, 0.09091, 0.0, 0.09091, 0.09091, 0.0, 0.1818, 0.0, 0.1818, 0.09091, 0.09091, 0.09091, 0.1818, 0.0, 0.2727, 0.0, 0.2727, 0.09091, 0.1818, 0.09091, 0.2727, 0.0, 0.3636, 0.0, 0.3636, 0.09091, 0.2727, 0.09091, 0.3636, 0.0, 0.4545, 0.0, 0.4545, 0.09091, 0.3636, 0.09091, 0.4545, 0.0, 0.5455, 0.0, 0.5455, 0.09091, 0.4545, 0.09091, 0.5455, 0.0, 0.6364, 0.0, 0.6364, 0.09091, 0.5455, 0.09091, 0.6364, 0.0, 0.7273, 0.0, 0.7273, 0.09091, 0.6364, 0.09091, 0.7273, 0.0, 0.8182, 0.0, 0.8182, 0.09091, 0.7273, 0.09091, 0.8182, 0.0, 0.9091, 0.0, 0.9091, 0.09091, 0.8182, 0.09091, 0.0, 0.9091, 0.09091, 0.9091, 0.09091, 1.0, 0.0, 1.0, 0.09091, 0.9091, 0.1818, 0.9091, 0.1818, 1.0, 0.09091, 1.0, 0.1818, 0.9091, 0.2727, 0.9091, 0.2727, 1.0, 0.1818, 1.0, 0.2727, 0.9091, 0.3636, 0.9091, 0.3636, 1.0, 0.2727, 1.0, 0.3636, 0.9091, 0.4545, 0.9091, 0.4545, 1.0, 0.3636, 1.0, 0.4545, 0.9091, 0.5455, 0.9091, 0.5455, 1.0, 0.4545, 1.0, 0.5455, 0.9091, 0.6364, 0.9091, 0.6364, 1.0, 0.5455, 1.0, 0.6364, 0.9091, 0.7273, 0.9091, 0.7273, 1.0, 0.6364, 1.0, 0.7273, 0.9091, 0.8182, 0.9091, 0.8182, 1.0, 0.7273, 1.0, 0.8182, 0.9091, 0.9091, 0.9091, 0.9091, 1.0, 0.8182, 1.0, 1.0, 0.0, 1.0, 0.09091, 1.0, 0.0, 0.9091, 0.0, 1.0, 0.0, 1.0, 0.0])
me_plane_001.use_remesh_preserve_volume = False
me_plane_001.use_remesh_preserve_attributes = False
me_plane_001.use_mirror_vertex_groups = False
me_plane_001.update()

# ---- objects
ob_plane = bpy.data.objects.new('Plane', me_plane_001)

# ---- transforms, parenting, visibility, modifiers, constraints
ob_plane.location = (0.0, 0.0, 0.0)
ob_plane.scale = (0.2, 0.2, 1.0)
ob_plane.lineart.crease_threshold = 0.0

# ---- collection membership
col_collection.objects.link(ob_plane)

# ---- scene / render settings (as saved in the file)
scene.frame_start = 1; scene.frame_end = 250; scene.frame_set(1)
scene.render.engine = 'BLENDER_EEVEE_NEXT'
scene.cycles.use_denoising = False
scene.cycles.samples = 128
scene.cycles.sampling_pattern = 'TABULATED_SOBOL'
scene.cycles.use_adaptive_sampling = False
scene.cycles.use_light_tree = False
scene.view_settings.view_transform = 'Filmic'
bpy.context.view_layer.update()

# ---- added for rendering (the .blend has no active camera and no usable light): camera, sun
cam_auto = bpy.data.cameras.new('AutoCamera')
cam_auto.lens = 50.0
cam_auto.sensor_width = 36.0
cam_auto.clip_end = 1000.0
ob_auto_camera = bpy.data.objects.new('AutoCamera', cam_auto)
scene.collection.objects.link(ob_auto_camera)
ob_auto_camera.location = (0.463799, -0.569194, 0.365946)
ob_auto_camera.rotation_euler = (1.09748, -7.21219e-08, 0.694738)
scene.camera = ob_auto_camera
light_auto_sun = bpy.data.lights.new('AutoSun', 'SUN')
light_auto_sun.energy = 3.0
light_auto_sun.angle = 0.0523599
ob_auto_sun = bpy.data.objects.new('AutoSun', light_auto_sun)
scene.collection.objects.link(ob_auto_sun)
ob_auto_sun.rotation_euler = (0.872665, 0.174533, 0.523599)
bpy.context.view_layer.update()
